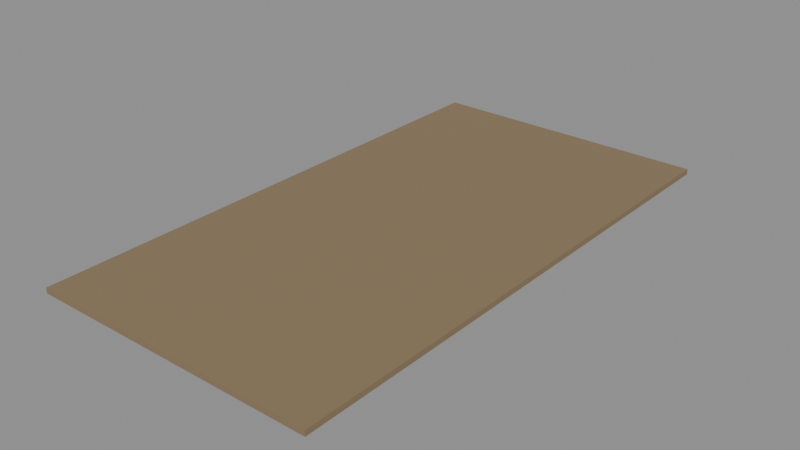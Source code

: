 # Source: e1980_after.blend  (saved by Blender 5.2.44; exported with 4.5.12 LTS)
import bpy
from mathutils import Matrix  # noqa: F401  (used for matrix-valued properties, if any)

bpy.ops.wm.read_factory_settings(use_empty=True)
scene = bpy.context.scene
scene.name = 'Scene'

# ---- materials (node trees are filled in below, after node groups)
mat_cesped = bpy.data.materials.new('Cesped')

# ---- material node trees
mat_cesped.use_nodes = True; mat_cesped.node_tree.nodes.clear()
_N = mat_cesped.node_tree.nodes; _L = mat_cesped.node_tree.links
n0 = _N.new('ShaderNodeBsdfPrincipled'); n0.name = 'Principled BSDF'; n0.location = (-200, 100)
n0.inputs[0].default_value = (0.25, 0.18, 0.1, 1.0)
n0.inputs[2].default_value = 0.9
n0.inputs[3].default_value = 1.45
n0.inputs[10].default_value = 0.005
n1 = _N.new('ShaderNodeOutputMaterial'); n1.name = 'Material Output'; n1.location = (200, 100)
_L.new(n0.outputs[0], n1.inputs[0])
n1.is_active_output = True

# ---- meshes
me_terreno_cesped_cuerpo_mesh = bpy.data.meshes.new('Terreno_Cesped_Cuerpo_mesh')
me_terreno_cesped_cuerpo_mesh.from_pydata([(0.0, 0.0, 0.0), (16.0, 0.0, 0.0), (16.0, 30.0, 0.0), (0.0, 30.0, 0.0), (0.0, 0.0, 0.3), (16.0, 0.0, 0.3), (16.0, 30.0, 0.3), (0.0, 30.0, 0.3)], [], [(0, 1, 2, 3), (4, 5, 6, 7), (0, 1, 5, 4), (1, 2, 6, 5), (2, 3, 7, 6), (3, 0, 4, 7)])
me_terreno_cesped_cuerpo_mesh.materials.append(mat_cesped)
me_terreno_cesped_cuerpo_mesh.update()

# ---- objects
ob_terreno_cesped = bpy.data.objects.new('Terreno_Cesped', None)
ob_terreno_cesped_cuerpo = bpy.data.objects.new('Terreno_Cesped_Cuerpo', me_terreno_cesped_cuerpo_mesh)

# ---- transforms, parenting, visibility, modifiers, constraints
ob_terreno_cesped.location = (0.0, 0.0, -0.3)
ob_terreno_cesped.empty_display_type = 'ARROWS'
ob_terreno_cesped_cuerpo.parent = ob_terreno_cesped
ob_terreno_cesped_cuerpo.location = (0.0, 0.0, 0.0)

# ---- collection membership
scene.collection.objects.link(ob_terreno_cesped)
scene.collection.objects.link(ob_terreno_cesped_cuerpo)

# ---- scene / render settings (as saved in the file)
scene.frame_start = 1; scene.frame_end = 250; scene.frame_set(1)
scene.render.engine = 'BLENDER_EEVEE_NEXT'
scene.render.bake_bias = 0.0
scene.render.bake_samples = 0
scene.render.compositor_device = 'GPU'
scene.eevee.use_volume_custom_range = False
scene.eevee.fast_gi_thickness_near = 0.1
scene.eevee.fast_gi_thickness_far = 0.0
scene.eevee.ray_tracing_options.screen_trace_thickness = 0.1
bpy.context.view_layer.update()

# ---- added for rendering (the .blend has no active camera and no usable light): camera, sun + grey world if the file has none
cam_auto = bpy.data.cameras.new('AutoCamera')
cam_auto.lens = 50.0
cam_auto.sensor_width = 36.0
cam_auto.clip_end = 1000.0
ob_auto_camera = bpy.data.objects.new('AutoCamera', cam_auto)
scene.collection.objects.link(ob_auto_camera)
ob_auto_camera.location = (39.4589, -22.7506, 25.0171)
ob_auto_camera.rotation_euler = (1.09748, -7.21219e-08, 0.694738)
scene.camera = ob_auto_camera
light_auto_sun = bpy.data.lights.new('AutoSun', 'SUN')
light_auto_sun.energy = 3.0
light_auto_sun.angle = 0.0523599
ob_auto_sun = bpy.data.objects.new('AutoSun', light_auto_sun)
scene.collection.objects.link(ob_auto_sun)
ob_auto_sun.rotation_euler = (0.872665, 0.174533, 0.523599)
if scene.world is None:
    world_auto = bpy.data.worlds.new('AutoWorld')
    world_auto.color = (0.3, 0.3, 0.3)
    scene.world = world_auto
bpy.context.view_layer.update()
